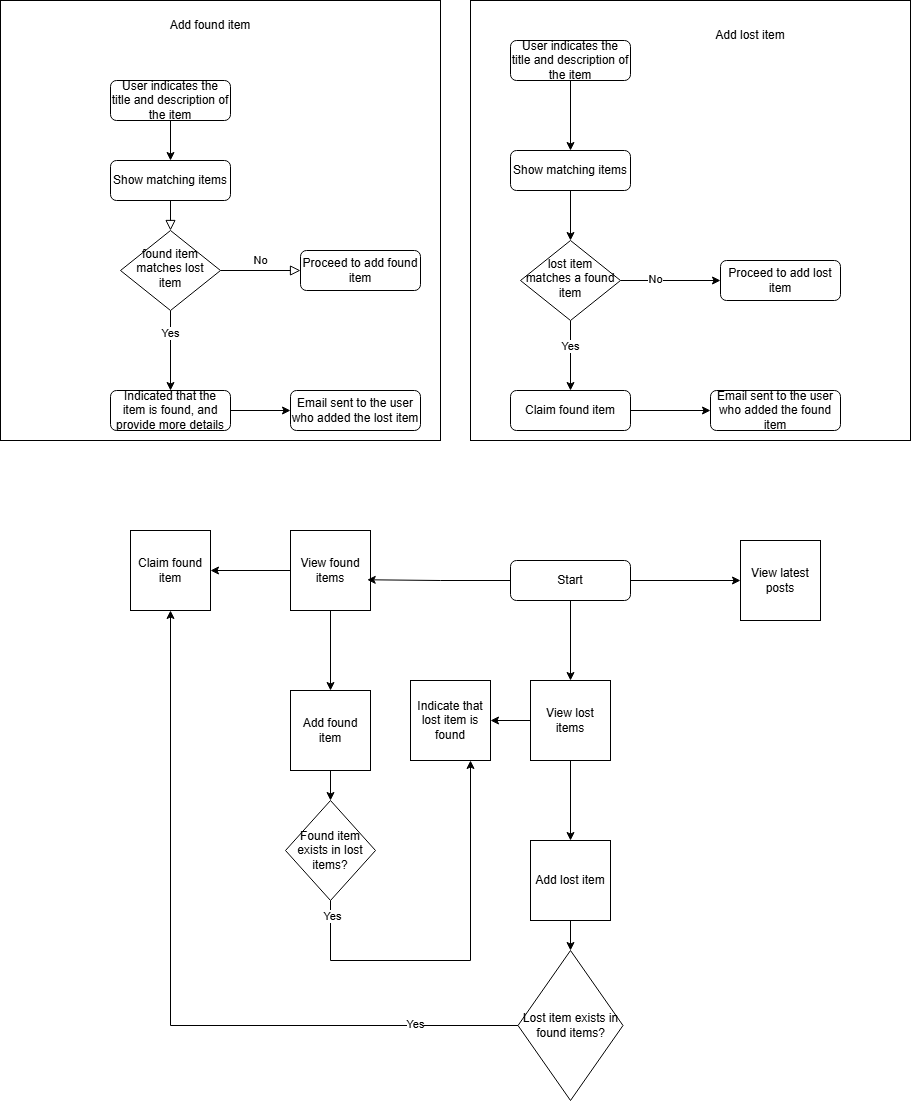

The diagram above was exported from draw.io. Its source (the exported page's mxGraphModel, read from the mxfile embedded in the PNG):
<mxGraphModel dx="1452" dy="1800" grid="1" gridSize="10" guides="1" tooltips="1" connect="1" arrows="1" fold="1" page="1" pageScale="1" pageWidth="827" pageHeight="1169" math="0" shadow="0">
  <root>
    <mxCell id="WIyWlLk6GJQsqaUBKTNV-0" />
    <mxCell id="WIyWlLk6GJQsqaUBKTNV-1" parent="WIyWlLk6GJQsqaUBKTNV-0" />
    <mxCell id="fLIEdnywynKgJHPQ80L5-19" value="" style="whiteSpace=wrap;html=1;aspect=fixed;" vertex="1" parent="WIyWlLk6GJQsqaUBKTNV-1">
      <mxGeometry x="520" y="-80" width="440" height="440" as="geometry" />
    </mxCell>
    <mxCell id="fLIEdnywynKgJHPQ80L5-6" value="" style="whiteSpace=wrap;html=1;aspect=fixed;" vertex="1" parent="WIyWlLk6GJQsqaUBKTNV-1">
      <mxGeometry x="50" y="-80" width="440" height="440" as="geometry" />
    </mxCell>
    <mxCell id="WIyWlLk6GJQsqaUBKTNV-2" value="" style="rounded=0;html=1;jettySize=auto;orthogonalLoop=1;fontSize=11;endArrow=block;endFill=0;endSize=8;strokeWidth=1;shadow=0;labelBackgroundColor=none;edgeStyle=orthogonalEdgeStyle;" parent="WIyWlLk6GJQsqaUBKTNV-1" source="WIyWlLk6GJQsqaUBKTNV-3" target="WIyWlLk6GJQsqaUBKTNV-6" edge="1">
      <mxGeometry relative="1" as="geometry" />
    </mxCell>
    <mxCell id="WIyWlLk6GJQsqaUBKTNV-3" value="Show matching items" style="rounded=1;whiteSpace=wrap;html=1;fontSize=12;glass=0;strokeWidth=1;shadow=0;" parent="WIyWlLk6GJQsqaUBKTNV-1" vertex="1">
      <mxGeometry x="160" y="80" width="120" height="40" as="geometry" />
    </mxCell>
    <mxCell id="WIyWlLk6GJQsqaUBKTNV-5" value="No" style="edgeStyle=orthogonalEdgeStyle;rounded=0;html=1;jettySize=auto;orthogonalLoop=1;fontSize=11;endArrow=block;endFill=0;endSize=8;strokeWidth=1;shadow=0;labelBackgroundColor=none;" parent="WIyWlLk6GJQsqaUBKTNV-1" source="WIyWlLk6GJQsqaUBKTNV-6" target="WIyWlLk6GJQsqaUBKTNV-7" edge="1">
      <mxGeometry y="10" relative="1" as="geometry">
        <mxPoint as="offset" />
      </mxGeometry>
    </mxCell>
    <mxCell id="fLIEdnywynKgJHPQ80L5-4" value="" style="edgeStyle=orthogonalEdgeStyle;rounded=0;orthogonalLoop=1;jettySize=auto;html=1;" edge="1" parent="WIyWlLk6GJQsqaUBKTNV-1" source="WIyWlLk6GJQsqaUBKTNV-6" target="WIyWlLk6GJQsqaUBKTNV-12">
      <mxGeometry relative="1" as="geometry" />
    </mxCell>
    <mxCell id="fLIEdnywynKgJHPQ80L5-5" value="Yes" style="edgeLabel;html=1;align=center;verticalAlign=middle;resizable=0;points=[];" vertex="1" connectable="0" parent="fLIEdnywynKgJHPQ80L5-4">
      <mxGeometry x="-0.4618" y="-1" relative="1" as="geometry">
        <mxPoint as="offset" />
      </mxGeometry>
    </mxCell>
    <mxCell id="WIyWlLk6GJQsqaUBKTNV-6" value="found item matches lost item" style="rhombus;whiteSpace=wrap;html=1;shadow=0;fontFamily=Helvetica;fontSize=12;align=center;strokeWidth=1;spacing=6;spacingTop=-4;" parent="WIyWlLk6GJQsqaUBKTNV-1" vertex="1">
      <mxGeometry x="170" y="150" width="100" height="80" as="geometry" />
    </mxCell>
    <mxCell id="WIyWlLk6GJQsqaUBKTNV-7" value="Proceed to add found item" style="rounded=1;whiteSpace=wrap;html=1;fontSize=12;glass=0;strokeWidth=1;shadow=0;" parent="WIyWlLk6GJQsqaUBKTNV-1" vertex="1">
      <mxGeometry x="350" y="170" width="120" height="40" as="geometry" />
    </mxCell>
    <mxCell id="fLIEdnywynKgJHPQ80L5-54" value="" style="edgeStyle=orthogonalEdgeStyle;rounded=0;orthogonalLoop=1;jettySize=auto;html=1;" edge="1" parent="WIyWlLk6GJQsqaUBKTNV-1" source="WIyWlLk6GJQsqaUBKTNV-12" target="fLIEdnywynKgJHPQ80L5-53">
      <mxGeometry relative="1" as="geometry" />
    </mxCell>
    <mxCell id="WIyWlLk6GJQsqaUBKTNV-12" value="Indicated that the item is found, and provide more details" style="rounded=1;whiteSpace=wrap;html=1;fontSize=12;glass=0;strokeWidth=1;shadow=0;" parent="WIyWlLk6GJQsqaUBKTNV-1" vertex="1">
      <mxGeometry x="160" y="310" width="120" height="40" as="geometry" />
    </mxCell>
    <mxCell id="fLIEdnywynKgJHPQ80L5-1" value="" style="edgeStyle=orthogonalEdgeStyle;rounded=0;orthogonalLoop=1;jettySize=auto;html=1;" edge="1" parent="WIyWlLk6GJQsqaUBKTNV-1" source="fLIEdnywynKgJHPQ80L5-0" target="WIyWlLk6GJQsqaUBKTNV-3">
      <mxGeometry relative="1" as="geometry" />
    </mxCell>
    <mxCell id="fLIEdnywynKgJHPQ80L5-0" value="User indicates the title and description of the item" style="rounded=1;whiteSpace=wrap;html=1;fontSize=12;glass=0;strokeWidth=1;shadow=0;" vertex="1" parent="WIyWlLk6GJQsqaUBKTNV-1">
      <mxGeometry x="160" width="120" height="40" as="geometry" />
    </mxCell>
    <mxCell id="fLIEdnywynKgJHPQ80L5-7" value="Add found item" style="text;html=1;align=center;verticalAlign=middle;whiteSpace=wrap;rounded=0;" vertex="1" parent="WIyWlLk6GJQsqaUBKTNV-1">
      <mxGeometry x="210" y="-70" width="100" height="30" as="geometry" />
    </mxCell>
    <mxCell id="fLIEdnywynKgJHPQ80L5-10" value="" style="edgeStyle=orthogonalEdgeStyle;rounded=0;orthogonalLoop=1;jettySize=auto;html=1;" edge="1" parent="WIyWlLk6GJQsqaUBKTNV-1" source="fLIEdnywynKgJHPQ80L5-8" target="fLIEdnywynKgJHPQ80L5-9">
      <mxGeometry relative="1" as="geometry" />
    </mxCell>
    <mxCell id="fLIEdnywynKgJHPQ80L5-8" value="User indicates the title and description of the item" style="rounded=1;whiteSpace=wrap;html=1;fontSize=12;glass=0;strokeWidth=1;shadow=0;" vertex="1" parent="WIyWlLk6GJQsqaUBKTNV-1">
      <mxGeometry x="560" y="-40" width="120" height="40" as="geometry" />
    </mxCell>
    <mxCell id="fLIEdnywynKgJHPQ80L5-12" value="" style="edgeStyle=orthogonalEdgeStyle;rounded=0;orthogonalLoop=1;jettySize=auto;html=1;" edge="1" parent="WIyWlLk6GJQsqaUBKTNV-1" source="fLIEdnywynKgJHPQ80L5-9" target="fLIEdnywynKgJHPQ80L5-11">
      <mxGeometry relative="1" as="geometry" />
    </mxCell>
    <mxCell id="fLIEdnywynKgJHPQ80L5-9" value="Show matching items" style="rounded=1;whiteSpace=wrap;html=1;fontSize=12;glass=0;strokeWidth=1;shadow=0;" vertex="1" parent="WIyWlLk6GJQsqaUBKTNV-1">
      <mxGeometry x="560" y="70" width="120" height="40" as="geometry" />
    </mxCell>
    <mxCell id="fLIEdnywynKgJHPQ80L5-14" value="" style="edgeStyle=orthogonalEdgeStyle;rounded=0;orthogonalLoop=1;jettySize=auto;html=1;" edge="1" parent="WIyWlLk6GJQsqaUBKTNV-1" source="fLIEdnywynKgJHPQ80L5-11" target="fLIEdnywynKgJHPQ80L5-13">
      <mxGeometry relative="1" as="geometry" />
    </mxCell>
    <mxCell id="fLIEdnywynKgJHPQ80L5-18" value="Yes" style="edgeLabel;html=1;align=center;verticalAlign=middle;resizable=0;points=[];" vertex="1" connectable="0" parent="fLIEdnywynKgJHPQ80L5-14">
      <mxGeometry x="-0.2921" y="-1" relative="1" as="geometry">
        <mxPoint as="offset" />
      </mxGeometry>
    </mxCell>
    <mxCell id="fLIEdnywynKgJHPQ80L5-16" value="" style="edgeStyle=orthogonalEdgeStyle;rounded=0;orthogonalLoop=1;jettySize=auto;html=1;" edge="1" parent="WIyWlLk6GJQsqaUBKTNV-1" source="fLIEdnywynKgJHPQ80L5-11" target="fLIEdnywynKgJHPQ80L5-15">
      <mxGeometry relative="1" as="geometry" />
    </mxCell>
    <mxCell id="fLIEdnywynKgJHPQ80L5-17" value="No" style="edgeLabel;html=1;align=center;verticalAlign=middle;resizable=0;points=[];" vertex="1" connectable="0" parent="fLIEdnywynKgJHPQ80L5-16">
      <mxGeometry x="-0.33" y="2" relative="1" as="geometry">
        <mxPoint as="offset" />
      </mxGeometry>
    </mxCell>
    <mxCell id="fLIEdnywynKgJHPQ80L5-11" value="lost item matches a found item" style="rhombus;whiteSpace=wrap;html=1;shadow=0;fontFamily=Helvetica;fontSize=12;align=center;strokeWidth=1;spacing=6;spacingTop=-4;" vertex="1" parent="WIyWlLk6GJQsqaUBKTNV-1">
      <mxGeometry x="570" y="160" width="100" height="80" as="geometry" />
    </mxCell>
    <mxCell id="fLIEdnywynKgJHPQ80L5-52" value="" style="edgeStyle=orthogonalEdgeStyle;rounded=0;orthogonalLoop=1;jettySize=auto;html=1;" edge="1" parent="WIyWlLk6GJQsqaUBKTNV-1" source="fLIEdnywynKgJHPQ80L5-13" target="fLIEdnywynKgJHPQ80L5-51">
      <mxGeometry relative="1" as="geometry" />
    </mxCell>
    <mxCell id="fLIEdnywynKgJHPQ80L5-13" value="Claim found item" style="rounded=1;whiteSpace=wrap;html=1;fontSize=12;glass=0;strokeWidth=1;shadow=0;" vertex="1" parent="WIyWlLk6GJQsqaUBKTNV-1">
      <mxGeometry x="560" y="310" width="120" height="40" as="geometry" />
    </mxCell>
    <mxCell id="fLIEdnywynKgJHPQ80L5-15" value="Proceed to add lost item" style="rounded=1;whiteSpace=wrap;html=1;fontSize=12;glass=0;strokeWidth=1;shadow=0;" vertex="1" parent="WIyWlLk6GJQsqaUBKTNV-1">
      <mxGeometry x="770" y="180" width="120" height="40" as="geometry" />
    </mxCell>
    <mxCell id="fLIEdnywynKgJHPQ80L5-20" value="Add lost item" style="text;html=1;align=center;verticalAlign=middle;whiteSpace=wrap;rounded=0;" vertex="1" parent="WIyWlLk6GJQsqaUBKTNV-1">
      <mxGeometry x="750" y="-60" width="100" height="30" as="geometry" />
    </mxCell>
    <mxCell id="fLIEdnywynKgJHPQ80L5-27" value="" style="edgeStyle=orthogonalEdgeStyle;rounded=0;orthogonalLoop=1;jettySize=auto;html=1;" edge="1" parent="WIyWlLk6GJQsqaUBKTNV-1" source="fLIEdnywynKgJHPQ80L5-21" target="fLIEdnywynKgJHPQ80L5-23">
      <mxGeometry relative="1" as="geometry" />
    </mxCell>
    <mxCell id="fLIEdnywynKgJHPQ80L5-28" value="" style="edgeStyle=orthogonalEdgeStyle;rounded=0;orthogonalLoop=1;jettySize=auto;html=1;" edge="1" parent="WIyWlLk6GJQsqaUBKTNV-1" source="fLIEdnywynKgJHPQ80L5-21" target="fLIEdnywynKgJHPQ80L5-25">
      <mxGeometry relative="1" as="geometry" />
    </mxCell>
    <mxCell id="fLIEdnywynKgJHPQ80L5-21" value="Start" style="rounded=1;whiteSpace=wrap;html=1;fontSize=12;glass=0;strokeWidth=1;shadow=0;" vertex="1" parent="WIyWlLk6GJQsqaUBKTNV-1">
      <mxGeometry x="560" y="480" width="120" height="40" as="geometry" />
    </mxCell>
    <mxCell id="fLIEdnywynKgJHPQ80L5-23" value="View latest posts" style="whiteSpace=wrap;html=1;aspect=fixed;" vertex="1" parent="WIyWlLk6GJQsqaUBKTNV-1">
      <mxGeometry x="790" y="460" width="80" height="80" as="geometry" />
    </mxCell>
    <mxCell id="fLIEdnywynKgJHPQ80L5-34" value="" style="edgeStyle=orthogonalEdgeStyle;rounded=0;orthogonalLoop=1;jettySize=auto;html=1;" edge="1" parent="WIyWlLk6GJQsqaUBKTNV-1" source="fLIEdnywynKgJHPQ80L5-24" target="fLIEdnywynKgJHPQ80L5-33">
      <mxGeometry relative="1" as="geometry" />
    </mxCell>
    <mxCell id="fLIEdnywynKgJHPQ80L5-36" value="" style="edgeStyle=orthogonalEdgeStyle;rounded=0;orthogonalLoop=1;jettySize=auto;html=1;" edge="1" parent="WIyWlLk6GJQsqaUBKTNV-1" source="fLIEdnywynKgJHPQ80L5-24" target="fLIEdnywynKgJHPQ80L5-35">
      <mxGeometry relative="1" as="geometry" />
    </mxCell>
    <mxCell id="fLIEdnywynKgJHPQ80L5-24" value="View found items" style="whiteSpace=wrap;html=1;aspect=fixed;" vertex="1" parent="WIyWlLk6GJQsqaUBKTNV-1">
      <mxGeometry x="340" y="450" width="80" height="80" as="geometry" />
    </mxCell>
    <mxCell id="fLIEdnywynKgJHPQ80L5-30" value="" style="edgeStyle=orthogonalEdgeStyle;rounded=0;orthogonalLoop=1;jettySize=auto;html=1;" edge="1" parent="WIyWlLk6GJQsqaUBKTNV-1" source="fLIEdnywynKgJHPQ80L5-25" target="fLIEdnywynKgJHPQ80L5-29">
      <mxGeometry relative="1" as="geometry" />
    </mxCell>
    <mxCell id="fLIEdnywynKgJHPQ80L5-32" value="" style="edgeStyle=orthogonalEdgeStyle;rounded=0;orthogonalLoop=1;jettySize=auto;html=1;" edge="1" parent="WIyWlLk6GJQsqaUBKTNV-1" source="fLIEdnywynKgJHPQ80L5-25" target="fLIEdnywynKgJHPQ80L5-31">
      <mxGeometry relative="1" as="geometry" />
    </mxCell>
    <mxCell id="fLIEdnywynKgJHPQ80L5-25" value="View lost items" style="whiteSpace=wrap;html=1;aspect=fixed;" vertex="1" parent="WIyWlLk6GJQsqaUBKTNV-1">
      <mxGeometry x="580" y="600" width="80" height="80" as="geometry" />
    </mxCell>
    <mxCell id="fLIEdnywynKgJHPQ80L5-26" style="edgeStyle=orthogonalEdgeStyle;rounded=0;orthogonalLoop=1;jettySize=auto;html=1;entryX=0.959;entryY=0.616;entryDx=0;entryDy=0;entryPerimeter=0;" edge="1" parent="WIyWlLk6GJQsqaUBKTNV-1" source="fLIEdnywynKgJHPQ80L5-21" target="fLIEdnywynKgJHPQ80L5-24">
      <mxGeometry relative="1" as="geometry" />
    </mxCell>
    <mxCell id="fLIEdnywynKgJHPQ80L5-48" value="" style="edgeStyle=orthogonalEdgeStyle;rounded=0;orthogonalLoop=1;jettySize=auto;html=1;" edge="1" parent="WIyWlLk6GJQsqaUBKTNV-1" source="fLIEdnywynKgJHPQ80L5-29" target="fLIEdnywynKgJHPQ80L5-47">
      <mxGeometry relative="1" as="geometry" />
    </mxCell>
    <mxCell id="fLIEdnywynKgJHPQ80L5-29" value="Add lost item" style="whiteSpace=wrap;html=1;aspect=fixed;" vertex="1" parent="WIyWlLk6GJQsqaUBKTNV-1">
      <mxGeometry x="580" y="760" width="80" height="80" as="geometry" />
    </mxCell>
    <mxCell id="fLIEdnywynKgJHPQ80L5-31" value="Indicate that lost item is found" style="whiteSpace=wrap;html=1;aspect=fixed;" vertex="1" parent="WIyWlLk6GJQsqaUBKTNV-1">
      <mxGeometry x="460" y="600" width="80" height="80" as="geometry" />
    </mxCell>
    <mxCell id="fLIEdnywynKgJHPQ80L5-39" value="" style="edgeStyle=orthogonalEdgeStyle;rounded=0;orthogonalLoop=1;jettySize=auto;html=1;" edge="1" parent="WIyWlLk6GJQsqaUBKTNV-1" source="fLIEdnywynKgJHPQ80L5-33" target="fLIEdnywynKgJHPQ80L5-38">
      <mxGeometry relative="1" as="geometry" />
    </mxCell>
    <mxCell id="fLIEdnywynKgJHPQ80L5-33" value="Add found item" style="whiteSpace=wrap;html=1;aspect=fixed;" vertex="1" parent="WIyWlLk6GJQsqaUBKTNV-1">
      <mxGeometry x="340" y="610" width="80" height="80" as="geometry" />
    </mxCell>
    <mxCell id="fLIEdnywynKgJHPQ80L5-35" value="Claim found item" style="whiteSpace=wrap;html=1;aspect=fixed;" vertex="1" parent="WIyWlLk6GJQsqaUBKTNV-1">
      <mxGeometry x="180" y="450" width="80" height="80" as="geometry" />
    </mxCell>
    <mxCell id="fLIEdnywynKgJHPQ80L5-38" value="Found item exists in lost items?" style="rhombus;whiteSpace=wrap;html=1;" vertex="1" parent="WIyWlLk6GJQsqaUBKTNV-1">
      <mxGeometry x="335" y="720" width="90" height="100" as="geometry" />
    </mxCell>
    <mxCell id="fLIEdnywynKgJHPQ80L5-45" value="" style="endArrow=classic;html=1;rounded=0;exitX=0.5;exitY=1;exitDx=0;exitDy=0;entryX=0.75;entryY=1;entryDx=0;entryDy=0;" edge="1" parent="WIyWlLk6GJQsqaUBKTNV-1" source="fLIEdnywynKgJHPQ80L5-38" target="fLIEdnywynKgJHPQ80L5-31">
      <mxGeometry width="50" height="50" relative="1" as="geometry">
        <mxPoint x="560" y="810" as="sourcePoint" />
        <mxPoint x="610" y="760" as="targetPoint" />
        <Array as="points">
          <mxPoint x="380" y="880" />
          <mxPoint x="520" y="880" />
        </Array>
      </mxGeometry>
    </mxCell>
    <mxCell id="fLIEdnywynKgJHPQ80L5-46" value="Yes" style="edgeLabel;html=1;align=center;verticalAlign=middle;resizable=0;points=[];" vertex="1" connectable="0" parent="fLIEdnywynKgJHPQ80L5-45">
      <mxGeometry x="-0.924" y="1" relative="1" as="geometry">
        <mxPoint as="offset" />
      </mxGeometry>
    </mxCell>
    <mxCell id="fLIEdnywynKgJHPQ80L5-49" style="edgeStyle=orthogonalEdgeStyle;rounded=0;orthogonalLoop=1;jettySize=auto;html=1;" edge="1" parent="WIyWlLk6GJQsqaUBKTNV-1" source="fLIEdnywynKgJHPQ80L5-47" target="fLIEdnywynKgJHPQ80L5-35">
      <mxGeometry relative="1" as="geometry" />
    </mxCell>
    <mxCell id="fLIEdnywynKgJHPQ80L5-50" value="Yes" style="edgeLabel;html=1;align=center;verticalAlign=middle;resizable=0;points=[];" vertex="1" connectable="0" parent="fLIEdnywynKgJHPQ80L5-49">
      <mxGeometry x="-0.7294" y="-2" relative="1" as="geometry">
        <mxPoint as="offset" />
      </mxGeometry>
    </mxCell>
    <mxCell id="fLIEdnywynKgJHPQ80L5-47" value="Lost item exists in found items?" style="rhombus;whiteSpace=wrap;html=1;" vertex="1" parent="WIyWlLk6GJQsqaUBKTNV-1">
      <mxGeometry x="567.5" y="870" width="105" height="150" as="geometry" />
    </mxCell>
    <mxCell id="fLIEdnywynKgJHPQ80L5-51" value="Email sent to the user who added the found item" style="rounded=1;whiteSpace=wrap;html=1;fontSize=12;glass=0;strokeWidth=1;shadow=0;" vertex="1" parent="WIyWlLk6GJQsqaUBKTNV-1">
      <mxGeometry x="760" y="310" width="130" height="40" as="geometry" />
    </mxCell>
    <mxCell id="fLIEdnywynKgJHPQ80L5-53" value="Email sent to the user who added the lost item" style="rounded=1;whiteSpace=wrap;html=1;fontSize=12;glass=0;strokeWidth=1;shadow=0;" vertex="1" parent="WIyWlLk6GJQsqaUBKTNV-1">
      <mxGeometry x="340" y="310" width="130" height="40" as="geometry" />
    </mxCell>
  </root>
</mxGraphModel>